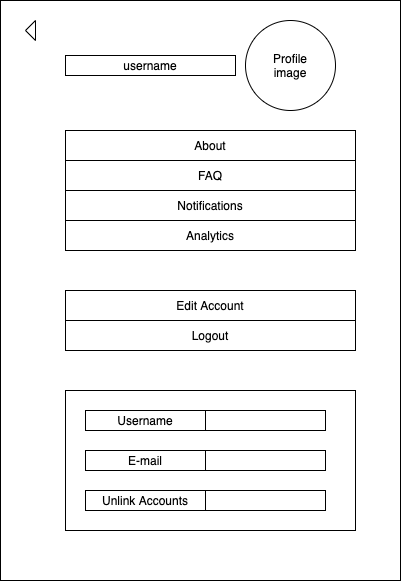

The diagram above was exported from draw.io. Its source (the exported page's mxGraphModel, read from the mxfile embedded in the PNG):
<mxGraphModel dx="946" dy="455" grid="1" gridSize="10" guides="1" tooltips="1" connect="1" arrows="1" fold="1" page="1" pageScale="1" pageWidth="850" pageHeight="1100" math="0" shadow="0">
  <root>
    <mxCell id="0" />
    <mxCell id="1" parent="0" />
    <mxCell id="2" value="" style="rounded=0;whiteSpace=wrap;html=1;" vertex="1" parent="1">
      <mxGeometry x="225" y="120" width="400" height="580" as="geometry" />
    </mxCell>
    <mxCell id="3" value="username" style="rounded=0;whiteSpace=wrap;html=1;" vertex="1" parent="1">
      <mxGeometry x="290" y="175" width="170" height="20" as="geometry" />
    </mxCell>
    <mxCell id="4" value="" style="ellipse;whiteSpace=wrap;html=1;aspect=fixed;" vertex="1" parent="1">
      <mxGeometry x="470" y="140" width="90" height="90" as="geometry" />
    </mxCell>
    <mxCell id="5" value="Profile image" style="text;html=1;strokeColor=none;fillColor=none;align=center;verticalAlign=middle;whiteSpace=wrap;rounded=0;" vertex="1" parent="1">
      <mxGeometry x="495" y="175" width="40" height="20" as="geometry" />
    </mxCell>
    <mxCell id="6" value="" style="rounded=0;whiteSpace=wrap;html=1;" vertex="1" parent="1">
      <mxGeometry x="290" y="510" width="290" height="140" as="geometry" />
    </mxCell>
    <mxCell id="7" value="Edit Account" style="rounded=0;whiteSpace=wrap;html=1;" vertex="1" parent="1">
      <mxGeometry x="290" y="410" width="290" height="30" as="geometry" />
    </mxCell>
    <mxCell id="8" value="Username" style="rounded=0;whiteSpace=wrap;html=1;" vertex="1" parent="1">
      <mxGeometry x="310" y="530" width="120" height="20" as="geometry" />
    </mxCell>
    <mxCell id="9" value="Unlink Accounts" style="rounded=0;whiteSpace=wrap;html=1;" vertex="1" parent="1">
      <mxGeometry x="310" y="610" width="120" height="20" as="geometry" />
    </mxCell>
    <mxCell id="10" value="E-mail" style="rounded=0;whiteSpace=wrap;html=1;" vertex="1" parent="1">
      <mxGeometry x="310" y="570" width="120" height="20" as="geometry" />
    </mxCell>
    <mxCell id="11" value="" style="rounded=0;whiteSpace=wrap;html=1;" vertex="1" parent="1">
      <mxGeometry x="430" y="530" width="120" height="20" as="geometry" />
    </mxCell>
    <mxCell id="12" value="" style="rounded=0;whiteSpace=wrap;html=1;" vertex="1" parent="1">
      <mxGeometry x="430" y="570" width="120" height="20" as="geometry" />
    </mxCell>
    <mxCell id="13" value="" style="rounded=0;whiteSpace=wrap;html=1;" vertex="1" parent="1">
      <mxGeometry x="430" y="610" width="120" height="20" as="geometry" />
    </mxCell>
    <mxCell id="14" value="About" style="rounded=0;whiteSpace=wrap;html=1;" vertex="1" parent="1">
      <mxGeometry x="290" y="250" width="290" height="30" as="geometry" />
    </mxCell>
    <mxCell id="15" value="FAQ" style="rounded=0;whiteSpace=wrap;html=1;" vertex="1" parent="1">
      <mxGeometry x="290" y="280" width="290" height="30" as="geometry" />
    </mxCell>
    <mxCell id="16" value="Notifications" style="rounded=0;whiteSpace=wrap;html=1;" vertex="1" parent="1">
      <mxGeometry x="290" y="310" width="290" height="30" as="geometry" />
    </mxCell>
    <mxCell id="17" value="Analytics" style="rounded=0;whiteSpace=wrap;html=1;" vertex="1" parent="1">
      <mxGeometry x="290" y="340" width="290" height="30" as="geometry" />
    </mxCell>
    <mxCell id="18" value="Logout" style="rounded=0;whiteSpace=wrap;html=1;" vertex="1" parent="1">
      <mxGeometry x="290" y="440" width="290" height="30" as="geometry" />
    </mxCell>
    <mxCell id="19" value="" style="triangle;whiteSpace=wrap;html=1;rotation=-180;" vertex="1" parent="1">
      <mxGeometry x="250" y="140" width="10" height="20" as="geometry" />
    </mxCell>
  </root>
</mxGraphModel>